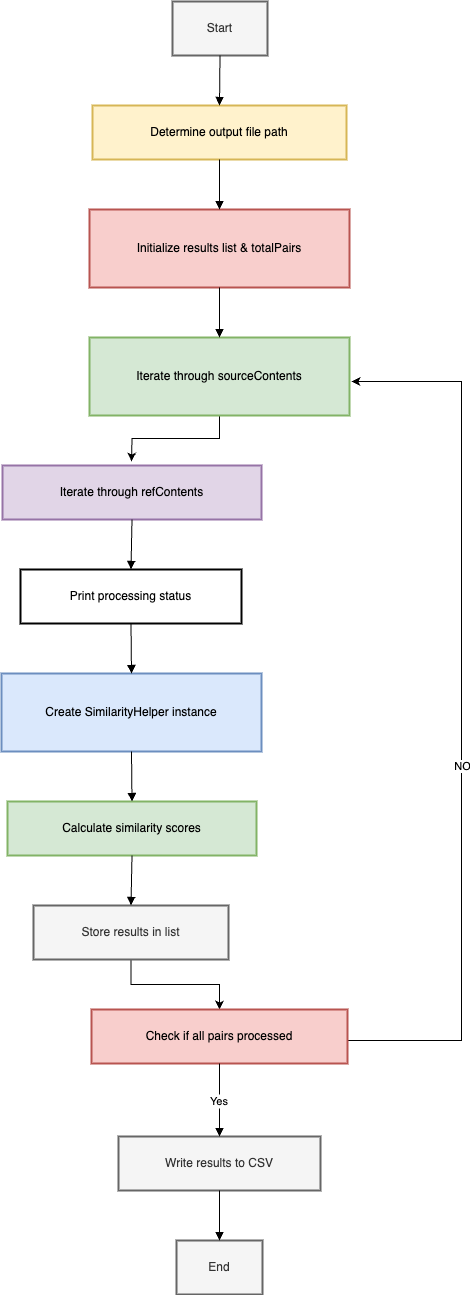

The diagram above was exported from draw.io. Its source (the exported page's mxGraphModel, read from the mxfile embedded in the PNG):
<mxGraphModel dx="984" dy="-476" grid="0" gridSize="10" guides="1" tooltips="1" connect="1" arrows="1" fold="1" page="1" pageScale="1" pageWidth="850" pageHeight="1100" math="0" shadow="0">
  <root>
    <mxCell id="0" />
    <mxCell id="1" parent="0" />
    <mxCell id="UzbT56UBoiFchvQf7F1r-30" value="Start" style="whiteSpace=wrap;strokeWidth=2;fillColor=#f5f5f5;fontColor=#333333;strokeColor=#666666;" vertex="1" parent="1">
      <mxGeometry x="191" y="1330" width="95" height="54" as="geometry" />
    </mxCell>
    <mxCell id="UzbT56UBoiFchvQf7F1r-31" value="Determine output file path" style="whiteSpace=wrap;strokeWidth=2;fillColor=#fff2cc;strokeColor=#d6b656;" vertex="1" parent="1">
      <mxGeometry x="111" y="1434" width="254" height="54" as="geometry" />
    </mxCell>
    <mxCell id="UzbT56UBoiFchvQf7F1r-32" value="Initialize results list &amp; totalPairs" style="whiteSpace=wrap;strokeWidth=2;fillColor=#f8cecc;strokeColor=#b85450;" vertex="1" parent="1">
      <mxGeometry x="108" y="1538" width="260" height="78" as="geometry" />
    </mxCell>
    <mxCell id="UzbT56UBoiFchvQf7F1r-54" style="edgeStyle=orthogonalEdgeStyle;rounded=0;orthogonalLoop=1;jettySize=auto;html=1;" edge="1" parent="1" source="UzbT56UBoiFchvQf7F1r-33">
      <mxGeometry relative="1" as="geometry">
        <mxPoint x="150" y="1790" as="targetPoint" />
      </mxGeometry>
    </mxCell>
    <mxCell id="UzbT56UBoiFchvQf7F1r-33" value="Iterate through sourceContents" style="whiteSpace=wrap;strokeWidth=2;fillColor=#d5e8d4;strokeColor=#82b366;" vertex="1" parent="1">
      <mxGeometry x="108" y="1666" width="260" height="78" as="geometry" />
    </mxCell>
    <mxCell id="UzbT56UBoiFchvQf7F1r-34" value="Iterate through refContents" style="whiteSpace=wrap;strokeWidth=2;fillColor=#e1d5e7;strokeColor=#9673a6;" vertex="1" parent="1">
      <mxGeometry x="21" y="1794" width="259" height="54" as="geometry" />
    </mxCell>
    <mxCell id="UzbT56UBoiFchvQf7F1r-35" value="Print processing status" style="whiteSpace=wrap;strokeWidth=2;" vertex="1" parent="1">
      <mxGeometry x="39" y="1898" width="221" height="54" as="geometry" />
    </mxCell>
    <mxCell id="UzbT56UBoiFchvQf7F1r-36" value="Create SimilarityHelper instance" style="whiteSpace=wrap;strokeWidth=2;fillColor=#dae8fc;strokeColor=#6c8ebf;" vertex="1" parent="1">
      <mxGeometry x="20" y="2002" width="260" height="78" as="geometry" />
    </mxCell>
    <mxCell id="UzbT56UBoiFchvQf7F1r-37" value="Calculate similarity scores" style="whiteSpace=wrap;strokeWidth=2;fillColor=#d5e8d4;strokeColor=#82b366;" vertex="1" parent="1">
      <mxGeometry x="26" y="2130" width="249" height="54" as="geometry" />
    </mxCell>
    <mxCell id="UzbT56UBoiFchvQf7F1r-55" style="edgeStyle=orthogonalEdgeStyle;rounded=0;orthogonalLoop=1;jettySize=auto;html=1;entryX=0.5;entryY=0;entryDx=0;entryDy=0;" edge="1" parent="1" source="UzbT56UBoiFchvQf7F1r-38" target="UzbT56UBoiFchvQf7F1r-39">
      <mxGeometry relative="1" as="geometry" />
    </mxCell>
    <mxCell id="UzbT56UBoiFchvQf7F1r-38" value="Store results in list" style="whiteSpace=wrap;strokeWidth=2;fillColor=#f5f5f5;fontColor=#333333;strokeColor=#666666;" vertex="1" parent="1">
      <mxGeometry x="52" y="2234" width="195" height="54" as="geometry" />
    </mxCell>
    <mxCell id="UzbT56UBoiFchvQf7F1r-56" style="edgeStyle=orthogonalEdgeStyle;rounded=0;orthogonalLoop=1;jettySize=auto;html=1;" edge="1" parent="1">
      <mxGeometry relative="1" as="geometry">
        <mxPoint x="370" y="1710" as="targetPoint" />
        <mxPoint x="365" y="2369" as="sourcePoint" />
        <Array as="points">
          <mxPoint x="480" y="2369" />
          <mxPoint x="480" y="1710" />
        </Array>
      </mxGeometry>
    </mxCell>
    <mxCell id="UzbT56UBoiFchvQf7F1r-57" value="NO" style="edgeLabel;html=1;align=center;verticalAlign=middle;resizable=0;points=[];" vertex="1" connectable="0" parent="UzbT56UBoiFchvQf7F1r-56">
      <mxGeometry x="-0.1176" relative="1" as="geometry">
        <mxPoint as="offset" />
      </mxGeometry>
    </mxCell>
    <mxCell id="UzbT56UBoiFchvQf7F1r-39" value="Check if all pairs processed" style="whiteSpace=wrap;strokeWidth=2;fillColor=#f8cecc;strokeColor=#b85450;" vertex="1" parent="1">
      <mxGeometry x="110" y="2338" width="256" height="54" as="geometry" />
    </mxCell>
    <mxCell id="UzbT56UBoiFchvQf7F1r-40" value="Write results to CSV" style="whiteSpace=wrap;strokeWidth=2;fillColor=#f5f5f5;fontColor=#333333;strokeColor=#666666;" vertex="1" parent="1">
      <mxGeometry x="137" y="2465" width="202" height="54" as="geometry" />
    </mxCell>
    <mxCell id="UzbT56UBoiFchvQf7F1r-41" value="End" style="whiteSpace=wrap;strokeWidth=2;fillColor=#f5f5f5;strokeColor=#666666;fontColor=#333333;" vertex="1" parent="1">
      <mxGeometry x="195" y="2569" width="86" height="54" as="geometry" />
    </mxCell>
    <mxCell id="UzbT56UBoiFchvQf7F1r-42" value="" style="curved=1;startArrow=none;endArrow=block;exitX=0.5;exitY=1;entryX=0.5;entryY=0;rounded=0;" edge="1" parent="1" source="UzbT56UBoiFchvQf7F1r-30" target="UzbT56UBoiFchvQf7F1r-31">
      <mxGeometry relative="1" as="geometry">
        <Array as="points" />
      </mxGeometry>
    </mxCell>
    <mxCell id="UzbT56UBoiFchvQf7F1r-43" value="" style="curved=1;startArrow=none;endArrow=block;exitX=0.5;exitY=1;entryX=0.5;entryY=0;rounded=0;" edge="1" parent="1" source="UzbT56UBoiFchvQf7F1r-31" target="UzbT56UBoiFchvQf7F1r-32">
      <mxGeometry relative="1" as="geometry">
        <Array as="points" />
      </mxGeometry>
    </mxCell>
    <mxCell id="UzbT56UBoiFchvQf7F1r-44" value="" style="curved=1;startArrow=none;endArrow=block;exitX=0.5;exitY=1;entryX=0.5;entryY=0;rounded=0;" edge="1" parent="1" source="UzbT56UBoiFchvQf7F1r-32" target="UzbT56UBoiFchvQf7F1r-33">
      <mxGeometry relative="1" as="geometry">
        <Array as="points" />
      </mxGeometry>
    </mxCell>
    <mxCell id="UzbT56UBoiFchvQf7F1r-46" value="" style="curved=1;startArrow=none;endArrow=block;exitX=0.5;exitY=1;entryX=0.5;entryY=0;rounded=0;" edge="1" parent="1" source="UzbT56UBoiFchvQf7F1r-34" target="UzbT56UBoiFchvQf7F1r-35">
      <mxGeometry relative="1" as="geometry">
        <Array as="points" />
      </mxGeometry>
    </mxCell>
    <mxCell id="UzbT56UBoiFchvQf7F1r-47" value="" style="curved=1;startArrow=none;endArrow=block;exitX=0.5;exitY=1;entryX=0.5;entryY=0;rounded=0;" edge="1" parent="1" source="UzbT56UBoiFchvQf7F1r-35" target="UzbT56UBoiFchvQf7F1r-36">
      <mxGeometry relative="1" as="geometry">
        <Array as="points" />
      </mxGeometry>
    </mxCell>
    <mxCell id="UzbT56UBoiFchvQf7F1r-48" value="" style="curved=1;startArrow=none;endArrow=block;exitX=0.5;exitY=1;entryX=0.5;entryY=0;rounded=0;" edge="1" parent="1" source="UzbT56UBoiFchvQf7F1r-36" target="UzbT56UBoiFchvQf7F1r-37">
      <mxGeometry relative="1" as="geometry">
        <Array as="points" />
      </mxGeometry>
    </mxCell>
    <mxCell id="UzbT56UBoiFchvQf7F1r-49" value="" style="curved=1;startArrow=none;endArrow=block;exitX=0.5;exitY=1;entryX=0.5;entryY=0;rounded=0;" edge="1" parent="1" source="UzbT56UBoiFchvQf7F1r-37" target="UzbT56UBoiFchvQf7F1r-38">
      <mxGeometry relative="1" as="geometry">
        <Array as="points" />
      </mxGeometry>
    </mxCell>
    <mxCell id="UzbT56UBoiFchvQf7F1r-52" value="Yes" style="curved=1;startArrow=none;endArrow=block;exitX=0.5;exitY=1;entryX=0.5;entryY=-0.01;rounded=0;" edge="1" parent="1" source="UzbT56UBoiFchvQf7F1r-39" target="UzbT56UBoiFchvQf7F1r-40">
      <mxGeometry relative="1" as="geometry">
        <Array as="points" />
      </mxGeometry>
    </mxCell>
    <mxCell id="UzbT56UBoiFchvQf7F1r-53" value="" style="curved=1;startArrow=none;endArrow=block;exitX=0.5;exitY=0.99;entryX=0.5;entryY=-0.01;rounded=0;" edge="1" parent="1" source="UzbT56UBoiFchvQf7F1r-40" target="UzbT56UBoiFchvQf7F1r-41">
      <mxGeometry relative="1" as="geometry">
        <Array as="points" />
      </mxGeometry>
    </mxCell>
  </root>
</mxGraphModel>